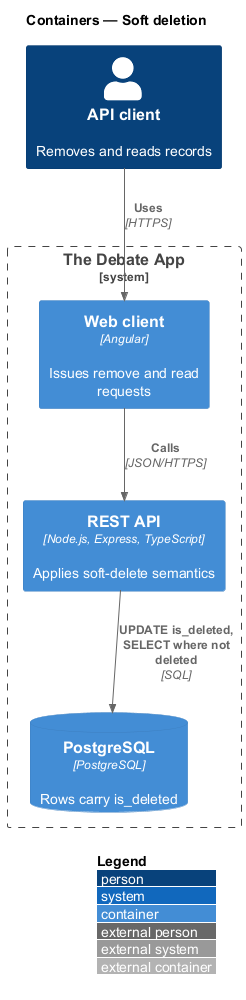

The diagram above was rendered by PlantUML. Its source (embedded in the PNG):
@startuml
!include <C4/C4_Container>
LAYOUT_WITH_LEGEND()
title Containers — Soft deletion

Person(client, "API client", "Removes and reads records")
System_Boundary(app, "The Debate App") {
  Container(spa, "Web client", "Angular", "Issues remove and read requests")
  Container(api, "REST API", "Node.js, Express, TypeScript", "Applies soft-delete semantics")
  ContainerDb(db, "PostgreSQL", "PostgreSQL", "Rows carry is_deleted")
}
Rel(client, spa, "Uses", "HTTPS")
Rel(spa, api, "Calls", "JSON/HTTPS")
Rel(api, db, "UPDATE is_deleted, SELECT where not deleted", "SQL")
@enduml